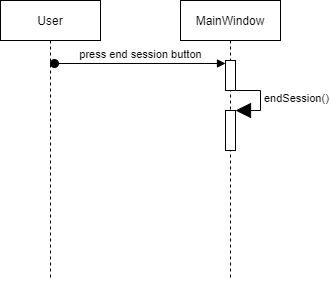

The diagram above was exported from draw.io. Its source (the exported page's mxGraphModel, read from the mxfile embedded in the PNG):
<mxGraphModel dx="1422" dy="832" grid="1" gridSize="10" guides="1" tooltips="1" connect="1" arrows="1" fold="1" page="1" pageScale="1" pageWidth="850" pageHeight="1100" math="0" shadow="0">
  <root>
    <mxCell id="0" />
    <mxCell id="1" parent="0" />
    <mxCell id="3nuBFxr9cyL0pnOWT2aG-1" value="User" style="shape=umlLifeline;perimeter=lifelinePerimeter;container=1;collapsible=0;recursiveResize=0;rounded=0;shadow=0;strokeWidth=1;" parent="1" vertex="1">
      <mxGeometry x="120" y="80" width="100" height="280" as="geometry" />
    </mxCell>
    <mxCell id="3nuBFxr9cyL0pnOWT2aG-5" value="MainWindow" style="shape=umlLifeline;perimeter=lifelinePerimeter;container=1;collapsible=0;recursiveResize=0;rounded=0;shadow=0;strokeWidth=1;" parent="1" vertex="1">
      <mxGeometry x="300" y="80" width="100" height="280" as="geometry" />
    </mxCell>
    <mxCell id="sI407LTUPS-sFLV462Px-3" value="" style="html=1;points=[];perimeter=orthogonalPerimeter;" parent="3nuBFxr9cyL0pnOWT2aG-5" vertex="1">
      <mxGeometry x="45" y="60" width="10" height="30" as="geometry" />
    </mxCell>
    <mxCell id="sDjvnFu5cVJ5GkMHkgW7-41" value="" style="html=1;points=[];perimeter=orthogonalPerimeter;" vertex="1" parent="3nuBFxr9cyL0pnOWT2aG-5">
      <mxGeometry x="45" y="110" width="10" height="40" as="geometry" />
    </mxCell>
    <mxCell id="sDjvnFu5cVJ5GkMHkgW7-42" value="endSession()" style="edgeStyle=orthogonalEdgeStyle;html=1;align=left;spacingLeft=2;endArrow=block;rounded=0;entryX=1;entryY=0;endSize=13;" edge="1" target="sDjvnFu5cVJ5GkMHkgW7-41" parent="3nuBFxr9cyL0pnOWT2aG-5">
      <mxGeometry relative="1" as="geometry">
        <mxPoint x="50" y="90" as="sourcePoint" />
        <Array as="points">
          <mxPoint x="80" y="90" />
        </Array>
      </mxGeometry>
    </mxCell>
    <mxCell id="sI407LTUPS-sFLV462Px-4" value="press end session button" style="html=1;verticalAlign=bottom;startArrow=oval;endArrow=block;startSize=8;rounded=0;exitX=0.54;exitY=0.225;exitDx=0;exitDy=0;exitPerimeter=0;" parent="1" source="3nuBFxr9cyL0pnOWT2aG-1" target="sI407LTUPS-sFLV462Px-3" edge="1">
      <mxGeometry relative="1" as="geometry">
        <mxPoint x="285" y="130" as="sourcePoint" />
      </mxGeometry>
    </mxCell>
  </root>
</mxGraphModel>